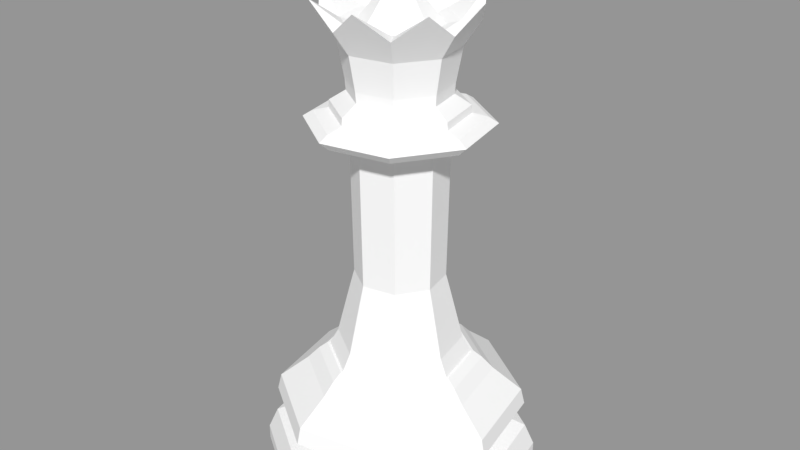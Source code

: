 # Source: WhiteQueen.blend  (saved by Blender 2.79.0; exported with 4.5.12 LTS)
import bpy
from mathutils import Matrix  # noqa: F401  (used for matrix-valued properties, if any)

bpy.ops.wm.read_factory_settings(use_empty=True)
scene = bpy.context.scene
scene.name = 'Scene'

# ---- collections
col_collection_1 = bpy.data.collections.new('Collection 1'); scene.collection.children.link(col_collection_1)

# ---- materials (node trees are filled in below, after node groups)
mat_whitepiese = bpy.data.materials.new('WhitePiese')
mat_whitepiese.alpha_threshold = 0.0
mat_whitepiese.use_transparent_shadow = False
mat_whitepiese.diffuse_color = (0.9258, 0.9258, 0.9258, 1.0)
mat_whitepiese.roughness = 0.5
mat_whitepiese.specular_intensity = 0.0935

# ---- material node trees

# ---- meshes
me_sphere = bpy.data.meshes.new('Sphere')
me_sphere.from_pydata([(0.02512, 0.1253, 7.297), (0.03552, 0.1772, 7.169), (0.03023, 0.1509, 7.041), (0.1064, 0.07086, 7.297), (0.1504, 0.1002, 7.169), (0.1281, 0.0853, 7.041), (0.1253, -0.02512, 7.297), (0.1772, -0.03552, 7.169), (0.1509, -0.03023, 7.041), (0.07086, -0.1064, 7.297), (0.1002, -0.1504, 7.169), (0.0853, -0.1281, 7.041), (8e-08, -7.547e-08, 7.35), (-0.02512, -0.1253, 7.297), (-0.03552, -0.1772, 7.169), (-0.03023, -0.1509, 7.041), (-0.1064, -0.07086, 7.297), (-0.1504, -0.1002, 7.169), (-0.1281, -0.0853, 7.041), (-0.1253, 0.02512, 7.297), (-0.1772, 0.03552, 7.169), (-0.1509, 0.03023, 7.041), (-0.07086, 0.1064, 7.297), (-0.1002, 0.1504, 7.169), (-0.0853, 0.1281, 7.041), (0.3814, 1.917, 0.01017), (0.1948, 0.9785, 1.758), (1.625, 1.085, 0.01017), (0.8301, 0.554, 1.758), (1.917, -0.382, 0.01017), (0.9792, -0.1954, 1.758), (1.086, -1.626, 0.01017), (0.5547, -0.8307, 1.758), (-0.3813, -1.918, 0.01017), (-0.1947, -0.9798, 1.758), (-1.625, -1.087, 0.01017), (-0.83, -0.5553, 1.758), (-1.917, 0.3807, 0.01017), (-0.9791, 0.1941, 1.758), (-1.086, 1.625, 0.01017), (-0.5546, 0.8294, 1.758), (0.2266, 1.138, 1.66), (0.258, 1.296, 1.489), (0.9657, 0.6446, 1.66), (1.099, 0.7339, 1.489), (1.139, -0.2272, 1.66), (1.297, -0.2586, 1.489), (0.6453, -0.9663, 1.66), (0.7346, -1.1, 1.489), (-0.2265, -1.14, 1.66), (-0.2579, -1.297, 1.489), (-0.9656, -0.6459, 1.66), (-1.099, -0.7352, 1.489), (-1.139, 0.2259, 1.66), (-1.297, 0.2573, 1.489), (-0.6452, 0.965, 1.66), (-0.7345, 1.099, 1.489), (0.3814, 1.917, 0.2177), (0.3547, 1.783, 0.5294), (1.625, 1.085, 0.2177), (1.512, 1.009, 0.5294), (1.917, -0.382, 0.2177), (1.783, -0.3554, 0.5294), (1.086, -1.626, 0.2177), (1.01, -1.512, 0.5294), (-0.3813, -1.918, 0.2177), (-0.3546, -1.784, 0.5294), (-1.625, -1.087, 0.2177), (-1.512, -1.011, 0.5294), (-1.917, 0.3807, 0.2177), (-1.783, 0.354, 0.5294), (-1.086, 1.625, 0.2177), (-1.01, 1.511, 0.5294), (0.3489, 1.753, 0.9177), (0.3383, 1.7, 1.151), (1.487, 0.9928, 0.9177), (1.441, 0.9625, 1.151), (1.754, -0.3495, 0.9177), (1.7, -0.3389, 1.151), (0.9935, -1.488, 0.9177), (0.9632, -1.442, 1.151), (-0.3488, -1.755, 0.9177), (-0.3382, -1.701, 1.151), (-1.487, -0.9941, 0.9177), (-1.441, -0.9638, 1.151), (-1.754, 0.3482, 0.9177), (-1.7, 0.3376, 1.151), (-0.9934, 1.486, 0.9177), (-0.9631, 1.441, 1.151), (1.324, 0.2896, 0.6509), (1.328, 0.2766, 0.6505), (1.337, 0.2652, 0.643), (1.333, 0.2514, 0.6505), (1.318, 0.2426, 0.7154), (1.328, 0.2634, 0.651), (1.324, 0.2817, 0.6508), (1.346, -0.03515, 0.6632), (1.347, -0.0006536, 0.6638), (1.355, 0.02567, 0.6509), (1.282, -0.2556, 0.763), (1.087, 0.7253, 0.763), (1.347, 0.03355, 0.6647), (0.726, -1.087, 0.763), (0.255, 1.281, 0.763), (1.321, -0.2634, 0.6638), (1.31, -0.2802, 0.7009), (1.315, -0.2622, 0.7153), (1.331, -0.2464, 0.6508), (1.23, -0.5475, 0.6632), (1.258, -0.5013, 0.6508), (1.1, -0.777, 0.6632), (1.133, -0.7161, 0.7155), (0.9809, -0.9327, 0.6504), (0.719, -1.139, 0.6632), (0.4981, -1.252, 0.6637), (0.5495, -1.237, 0.6504), (0.2628, -1.322, 0.6638), (0.2978, -1.321, 0.6504), (0.03455, -1.346, 0.6632), (-0.01862, -1.347, 0.6637), (-0.2963, -1.314, 0.6632), (-0.2443, -1.325, 0.6637), (-0.2823, -1.324, 0.6508), (-0.498, -1.252, 0.6637), (-0.7674, -1.116, 0.6508), (-0.9572, -0.9579, 0.651), (-1.1, -0.777, 0.6632), (-1.12, -0.7489, 0.6638), (-1.133, -0.7161, 0.7155), (-1.144, -0.7234, 0.6504), (-1.244, -0.5161, 0.6638), (-1.251, -0.4814, 0.7155), (-1.231, -0.5308, 0.7154), (-1.317, -0.2817, 0.6637), (-1.337, -0.2666, 0.643), (-1.324, -0.245, 0.6637), (-1.338, -0.2744, 0.64), (-1.321, -0.2709, 0.7282), (-1.314, -0.262, 0.7009), (-1.333, -0.2307, 0.6504), (-1.311, -0.2804, 0.7154), (-1.328, -0.2647, 0.651), (-0.2549, -1.282, 0.763), (-0.7259, 1.086, 0.763), (-1.356, 0.01217, 0.6505), (-1.086, -0.7266, 0.763), (-1.342, 0.02547, 0.7152), (-1.282, 0.2543, 0.763), (-1.339, 0.03381, 0.7155), (-1.353, 0.01802, 0.6508), (-1.347, -0.01777, 0.6662), (-1.31, 0.2789, 0.7009), (-1.312, 0.2869, 0.7152), (-1.318, 0.2441, 0.6985), (-1.253, 0.5184, 0.6505), (0.2019, 1.014, 1.758), (0.8603, 0.5742, 1.758), (1.015, -0.2025, 1.758), (0.5749, -0.861, 1.758), (-0.2018, -1.015, 1.758), (-0.8603, -0.5755, 1.758), (-1.015, 0.2012, 1.758), (-0.5748, 0.8596, 1.758), (0.1948, 0.9785, 1.758), (0.8301, 0.554, 1.758), (0.9792, -0.1954, 1.758), (0.5547, -0.8307, 1.758), (-0.1947, -0.9798, 1.758), (-0.83, -0.5553, 1.758), (-0.9791, 0.1941, 1.758), (-0.5546, 0.8294, 1.758), (0.1346, 0.676, 5.564), (0.5737, 0.3826, 5.564), (0.6767, -0.1352, 5.564), (0.3833, -0.5743, 5.564), (-0.1345, -0.6773, 5.564), (-0.5736, -0.3839, 5.564), (-0.6766, 0.1339, 5.564), (-0.3832, 0.573, 5.564), (0.8584, -0.1714, 1.988), (0.6878, -0.1375, 2.688), (0.6176, -0.1235, 2.965), (0.6483, -0.1296, 4.996), (-0.6482, 0.1283, 4.996), (-0.6175, 0.1222, 2.965), (-0.6877, 0.1361, 2.688), (-0.8583, 0.1701, 1.988), (0.3672, -0.5502, 4.996), (0.3499, -0.5242, 2.965), (0.3896, -0.5837, 2.688), (0.4863, -0.7283, 1.988), (0.129, 0.6475, 4.996), (0.1229, 0.6169, 2.965), (0.1368, 0.6871, 2.688), (0.1708, 0.8577, 1.988), (-0.3671, 0.5489, 4.996), (-0.3498, 0.5229, 2.965), (-0.3895, 0.5824, 2.688), (-0.4862, 0.727, 1.988), (-0.1289, -0.6489, 4.996), (-0.1228, -0.6182, 2.965), (-0.1367, -0.6884, 2.688), (-0.1707, -0.859, 1.988), (0.5496, 0.3665, 4.996), (0.5236, 0.3492, 2.965), (0.5831, 0.3889, 2.688), (0.7277, 0.4856, 1.988), (-0.5495, -0.3678, 4.996), (-0.5235, -0.3505, 2.965), (-0.583, -0.3902, 2.688), (-0.7276, -0.4869, 1.988), (1.107, -0.2209, 5.271), (1.107, -0.2209, 5.071), (1.233, -0.2458, 5.192), (-1.107, 0.2196, 5.071), (-1.107, 0.2196, 5.271), (-1.232, 0.2445, 5.192), (0.6273, -0.9395, 5.071), (0.6272, -0.9393, 5.271), (0.6982, -1.046, 5.192), (0.2203, 1.107, 5.071), (0.2203, 1.107, 5.271), (0.2452, 1.232, 5.192), (-0.6272, 0.9381, 5.071), (-0.6271, 0.938, 5.271), (-0.6981, 1.044, 5.192), (-0.2202, -1.108, 5.071), (-0.2202, -1.108, 5.271), (-0.2451, -1.233, 5.192), (0.9388, 0.6266, 5.071), (0.9387, 0.6265, 5.271), (1.045, 0.6975, 5.192), (-0.9387, -0.6279, 5.071), (-0.9386, -0.6279, 5.271), (-1.045, -0.6988, 5.192), (0.8907, -0.1778, 5.426), (0.899, -0.1795, 5.322), (-0.8989, 0.1782, 5.322), (-0.8906, 0.1765, 5.426), (0.5045, -0.7557, 5.426), (0.5092, -0.7627, 5.322), (0.1772, 0.89, 5.426), (0.1789, 0.8983, 5.322), (-0.5044, 0.7544, 5.426), (-0.5091, 0.7614, 5.322), (-0.1771, -0.8913, 5.426), (-0.1788, -0.8996, 5.322), (0.7551, 0.5038, 5.426), (0.7621, 0.5085, 5.322), (-0.755, -0.5052, 5.426), (-0.762, -0.5098, 5.322), (0.1364, 0.6869, 5.712), (-0.3896, 0.582, 5.712), (-0.6874, 0.1358, 5.712), (-0.5825, -0.3902, 5.712), (-0.1363, -0.688, 5.712), (0.3897, -0.5831, 5.712), (0.6875, -0.1369, 5.712), (0.5826, 0.3891, 5.712), (0.1535, 0.7729, 6.196), (-0.4384, 0.6549, 6.196), (-0.7735, 0.1529, 6.196), (-0.6554, -0.439, 6.196), (-0.1534, -0.7741, 6.196), (0.4385, -0.656, 6.196), (0.7736, -0.154, 6.196), (0.6555, 0.4379, 6.196), (0.5826, 0.3891, 5.712), (0.6875, -0.1369, 5.712), (0.3897, -0.5831, 5.712), (-0.1363, -0.688, 5.712), (-0.5825, -0.3902, 5.712), (-0.6874, 0.1358, 5.712), (-0.3896, 0.582, 5.712), (0.1364, 0.6869, 5.712), (-0.7144, -0.1431, 6.196), (-0.4044, -0.6065, 6.196), (0.606, -0.405, 6.196), (-0.1425, 0.7139, 6.196), (-0.6059, 0.4039, 6.196), (0.7145, 0.1419, 6.196), (0.4045, 0.6054, 6.196), (0.1425, -0.7151, 6.196), (-0.1192, 0.0231, 7.036), (-0.101, -0.06818, 7.036), (-0.02362, -0.1199, 7.036), (0.02371, 0.1187, 7.036), (-0.06757, 0.1005, 7.036), (0.1193, -0.02423, 7.036), (0.1011, 0.06705, 7.036), (0.06766, -0.1017, 7.036), (-0.7386, 0.146, 6.509), (-0.6258, -0.4192, 6.509), (-0.1465, -0.7392, 6.509), (0.1466, 0.738, 6.509), (-0.4186, 0.6253, 6.509), (0.7387, -0.1471, 6.509), (0.6259, 0.4181, 6.509), (0.4187, -0.6265, 6.509), (-0.2324, -0.156, 6.817), (-0.2742, 0.05384, 6.817), (-0.05437, -0.2748, 6.817), (-0.1554, 0.2318, 6.817), (0.05445, 0.2737, 6.817), (0.2325, 0.1549, 6.817), (0.2743, -0.05498, 6.817), (0.1555, -0.233, 6.817), (0.02692, 0.1343, 7.034), (0.114, 0.07593, 7.034), (-0.07593, 0.114, 7.034), (-0.1343, 0.02692, 7.034), (0.1343, -0.02692, 7.034), (-0.114, -0.07593, 7.034), (-0.02692, -0.1343, 7.034), (0.07593, -0.114, 7.034), (-1.115, -0.2229, 6.85), (-0.631, -0.946, 6.85), (-0.2223, 1.114, 6.85), (1.115, 0.2218, 6.85), (0.2224, -1.115, 6.85), (0.9455, -0.6316, 6.85), (0.631, 0.9448, 6.85), (-0.9454, 0.6304, 6.85), (-0.5612, 0.8385, 6.523), (0.5613, -0.8396, 6.523), (0.1965, 0.9896, 6.523), (0.8391, 0.5607, 6.523), (-0.9901, 0.1959, 6.523), (-0.839, -0.5618, 6.523), (0.9902, -0.197, 6.523), (-0.1964, -0.9907, 6.523), (-0.5177, -0.7763, 6.523), (0.9146, 0.1818, 6.523), (0.5178, 0.7751, 6.523), (-0.9145, -0.183, 6.523), (0.7757, -0.5183, 6.523), (-0.7757, 0.5172, 6.523), (0.1825, -0.9152, 6.523), (-0.1824, 0.914, 6.523), (-0.5527, 0.1091, 6.461), (0.1097, 0.5522, 6.461), (0.5528, -0.1102, 6.461), (-0.4684, -0.3139, 6.461), (-0.1096, -0.5534, 6.461), (-0.3133, 0.4679, 6.461), (0.4685, 0.3128, 6.461), (0.3134, -0.469, 6.461)], [(90, 89), (94, 95), (134, 136)], [(23, 22, 0, 1), (24, 23, 1, 2), (22, 12, 0), (1, 0, 3, 4), (2, 1, 4, 5), (0, 12, 3), (4, 3, 6, 7), (5, 4, 7, 8), (3, 12, 6), (7, 6, 9, 10), (8, 7, 10, 11), (6, 12, 9), (10, 9, 13, 14), (11, 10, 14, 15), (9, 12, 13), (13, 12, 16), (14, 13, 16, 17), (15, 14, 17, 18), (18, 17, 20, 21), (16, 12, 19), (17, 16, 19, 20), (21, 20, 23, 24), (19, 12, 22), (20, 19, 22, 23), (33, 31, 63, 65), (65, 63, 64, 66), (66, 64, 102, 142), (142, 102, 79, 81), (81, 79, 80, 82), (82, 80, 48, 50), (50, 48, 47, 49), (49, 47, 158, 159), (159, 158, 32, 34), (34, 32, 166, 167), (167, 166, 190, 202), (202, 190, 189, 201), (201, 189, 188, 200), (200, 188, 187, 199), (199, 187, 217, 226), (226, 217, 219, 228), (228, 219, 218, 227), (227, 218, 240, 246), (246, 240, 239, 245), (245, 239, 174, 175), (31, 29, 61, 63), (63, 61, 62, 64), (64, 62, 99, 102), (102, 99, 77, 79), (79, 77, 78, 80), (80, 78, 46, 48), (48, 46, 45, 47), (47, 45, 157, 158), (158, 157, 30, 32), (32, 30, 165, 166), (166, 165, 179, 190), (190, 179, 180, 189), (189, 180, 181, 188), (188, 181, 182, 187), (187, 182, 212, 217), (217, 212, 213, 219), (219, 213, 211, 218), (218, 211, 236, 240), (240, 236, 235, 239), (239, 235, 173, 174), (29, 27, 59, 61), (61, 59, 60, 62), (62, 60, 100, 99), (99, 100, 75, 77), (77, 75, 76, 78), (78, 76, 44, 46), (46, 44, 43, 45), (45, 43, 156, 157), (157, 156, 28, 30), (30, 28, 164, 165), (165, 164, 206, 179), (179, 206, 205, 180), (180, 205, 204, 181), (181, 204, 203, 182), (182, 203, 229, 212), (212, 229, 231, 213), (213, 231, 230, 211), (211, 230, 248, 236), (236, 248, 247, 235), (235, 247, 172, 173), (27, 25, 57, 59), (59, 57, 58, 60), (60, 58, 103, 100), (100, 103, 73, 75), (75, 73, 74, 76), (76, 74, 42, 44), (44, 42, 41, 43), (43, 41, 155, 156), (156, 155, 26, 28), (28, 26, 163, 164), (164, 163, 194, 206), (206, 194, 193, 205), (205, 193, 192, 204), (204, 192, 191, 203), (203, 191, 220, 229), (229, 220, 222, 231), (231, 222, 221, 230), (230, 221, 242, 248), (248, 242, 241, 247), (247, 241, 171, 172), (25, 39, 71, 57), (57, 71, 72, 58), (58, 72, 143, 103), (103, 143, 87, 73), (73, 87, 88, 74), (74, 88, 56, 42), (42, 56, 55, 41), (41, 55, 162, 155), (155, 162, 40, 26), (26, 40, 170, 163), (163, 170, 198, 194), (194, 198, 197, 193), (193, 197, 196, 192), (192, 196, 195, 191), (191, 195, 223, 220), (220, 223, 225, 222), (222, 225, 224, 221), (221, 224, 244, 242), (242, 244, 243, 241), (241, 243, 178, 171), (39, 37, 69, 71), (71, 69, 70, 72), (72, 70, 147, 143), (143, 147, 85, 87), (87, 85, 86, 88), (88, 86, 54, 56), (56, 54, 53, 55), (55, 53, 161, 162), (162, 161, 38, 40), (40, 38, 169, 170), (170, 169, 186, 198), (198, 186, 185, 197), (197, 185, 184, 196), (196, 184, 183, 195), (195, 183, 214, 223), (223, 214, 216, 225), (225, 216, 215, 224), (224, 215, 237, 244), (244, 237, 238, 243), (243, 238, 177, 178), (37, 35, 67, 69), (69, 67, 68, 70), (70, 68, 145, 147), (147, 145, 83, 85), (85, 83, 84, 86), (86, 84, 52, 54), (54, 52, 51, 53), (53, 51, 160, 161), (161, 160, 36, 38), (38, 36, 168, 169), (169, 168, 210, 186), (186, 210, 209, 185), (185, 209, 208, 184), (184, 208, 207, 183), (183, 207, 232, 214), (214, 232, 234, 216), (216, 234, 233, 215), (215, 233, 250, 237), (237, 250, 249, 238), (238, 249, 176, 177), (175, 176, 249, 245), (245, 249, 250, 246), (246, 250, 233, 227), (227, 233, 234, 228), (228, 234, 232, 226), (226, 232, 207, 199), (199, 207, 208, 200), (200, 208, 209, 201), (201, 209, 210, 202), (202, 210, 168, 167), (167, 168, 36, 34), (34, 36, 160, 159), (159, 160, 51, 49), (49, 51, 52, 50), (50, 52, 84, 82), (82, 84, 83, 81), (81, 83, 145, 142), (142, 145, 68, 66), (66, 68, 67, 65), (65, 67, 35, 33), (33, 35, 37, 39, 25, 27, 29, 31), (251, 171, 178, 252), (252, 178, 177, 253), (253, 177, 176, 254), (254, 176, 175, 255), (255, 175, 174, 256), (256, 174, 173, 257), (257, 173, 172, 258), (258, 172, 171, 251), (274, 273, 260, 278, 259), (271, 270, 263, 276, 262), (268, 267, 266, 280, 265), (270, 269, 264, 282, 263), (273, 272, 261, 279, 260), (269, 268, 265, 277, 264), (267, 274, 259, 281, 266), (272, 271, 262, 275, 261), (253, 254, 271, 272), (257, 258, 267, 268), (251, 252, 273, 274), (255, 256, 269, 270), (266, 281, 333, 326), (254, 255, 270, 271), (252, 253, 272, 273), (256, 257, 268, 269), (258, 251, 274, 267), (277, 265, 329, 335), (264, 277, 335, 324), (275, 262, 328, 334), (261, 275, 334, 327), (281, 259, 325, 333), (283, 310, 309, 307, 308, 311, 288, 289, 286, 287), (280, 266, 326, 332), (265, 280, 332, 329), (276, 263, 330, 331), (262, 276, 331, 328), (342, 339, 291, 292), (343, 342, 292, 293), (344, 340, 294, 295), (345, 341, 296, 297), (346, 343, 293, 298), (341, 346, 298, 296), (340, 345, 297, 294), (339, 344, 295, 291), (283, 287, 302, 300), (286, 289, 304, 303), (288, 290, 306, 305), (290, 285, 301, 306), (289, 288, 305, 304), (287, 286, 303, 302), (285, 284, 299, 301), (284, 283, 300, 299), (314, 311, 8, 11), (313, 314, 11, 15), (288, 311, 314, 313, 312, 310, 283, 284, 285, 290), (310, 312, 18, 21), (309, 310, 21, 24), (312, 313, 15, 18), (311, 308, 5, 8), (307, 309, 24, 2), (308, 307, 2, 5), (260, 279, 336, 323), (279, 261, 327, 336), (263, 282, 337, 330), (282, 264, 324, 337), (259, 278, 338, 325), (278, 260, 323, 338), (315, 327, 334, 328), (322, 323, 336, 327), (317, 325, 338, 323), (321, 326, 333, 325), (329, 332, 326, 318), (320, 324, 335, 329), (319, 330, 337, 324), (328, 331, 330, 316), (316, 330, 293), (293, 292, 316), (316, 292, 328), (328, 292, 315), (292, 291, 315), (315, 291, 327), (327, 291, 322), (291, 295, 322), (322, 295, 323), (323, 295, 317), (295, 294, 317), (317, 294, 325), (325, 294, 321), (294, 297, 321), (321, 297, 326), (326, 297, 318), (297, 296, 318), (318, 296, 329), (329, 296, 320), (296, 298, 320), (320, 298, 324), (324, 298, 319), (298, 293, 319), (319, 293, 330), (300, 302, 344, 339), (303, 304, 345, 340), (305, 306, 346, 341), (306, 301, 343, 346), (304, 305, 341, 345), (302, 303, 340, 344), (301, 299, 342, 343), (299, 300, 339, 342)])
me_sphere.materials.append(mat_whitepiese)
me_sphere.use_remesh_preserve_volume = False
me_sphere.use_remesh_preserve_attributes = False
me_sphere.use_mirror_vertex_groups = False
me_sphere.update()

# ---- objects
ob_empty = bpy.data.objects.new('Empty', None)
ob_lpqueen = bpy.data.objects.new('LPQueen', me_sphere)

# ---- transforms, parenting, visibility, modifiers, constraints
ob_empty.location = (-0.211, 0.5905, 6.714)
ob_empty.empty_image_offset = (0.0, 0.0)
ob_empty.lineart.crease_threshold = 0.0
ob_lpqueen.location = (0.0, 0.0, 0.0)
ob_lpqueen.scale = (1.023, 1.023, 1.023)
ob_lpqueen.lineart.crease_threshold = 0.0

# ---- collection membership
col_collection_1.objects.link(ob_empty)
col_collection_1.objects.link(ob_lpqueen)

# ---- scene / render settings (as saved in the file)
scene.frame_start = 1; scene.frame_end = 250; scene.frame_set(1)
scene.render.engine = 'BLENDER_EEVEE_NEXT'
scene.render.resolution_percentage = 50
scene.render.dither_intensity = 0.0
scene.cycles.use_denoising = False
scene.cycles.samples = 128
scene.cycles.sampling_pattern = 'TABULATED_SOBOL'
scene.cycles.use_adaptive_sampling = False
scene.cycles.use_light_tree = False
scene.cycles.blur_glossy = 0.0
scene.cycles.sample_clamp_indirect = 0.0
scene.view_settings.view_transform = 'Standard'
bpy.context.view_layer.update()

# ---- added for rendering (the .blend has no active camera and no usable light): camera, sun + grey world if the file has none
cam_auto = bpy.data.cameras.new('AutoCamera')
cam_auto.lens = 50.0
cam_auto.sensor_width = 36.0
cam_auto.clip_end = 1000.0
ob_auto_camera = bpy.data.objects.new('AutoCamera', cam_auto)
scene.collection.objects.link(ob_auto_camera)
ob_auto_camera.location = (8.63861, -10.3669, 10.676)
ob_auto_camera.rotation_euler = (1.09748, -7.21219e-08, 0.694738)
scene.camera = ob_auto_camera
light_auto_sun = bpy.data.lights.new('AutoSun', 'SUN')
light_auto_sun.energy = 3.0
light_auto_sun.angle = 0.0523599
ob_auto_sun = bpy.data.objects.new('AutoSun', light_auto_sun)
scene.collection.objects.link(ob_auto_sun)
ob_auto_sun.rotation_euler = (0.872665, 0.174533, 0.523599)
if scene.world is None:
    world_auto = bpy.data.worlds.new('AutoWorld')
    world_auto.color = (0.3, 0.3, 0.3)
    scene.world = world_auto
bpy.context.view_layer.update()
